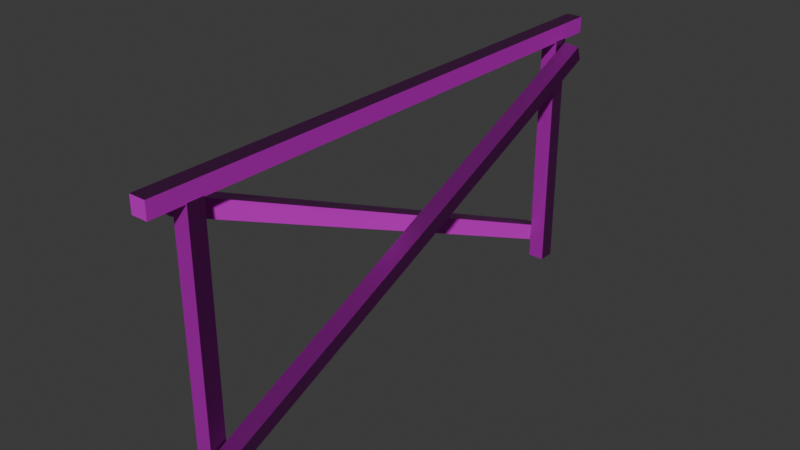 # Source: valla.blend  (saved by Blender 4.4.32; exported with 4.5.12 LTS)
import bpy
from mathutils import Matrix  # noqa: F401  (used for matrix-valued properties, if any)

bpy.ops.wm.read_factory_settings(use_empty=True)
scene = bpy.context.scene
scene.name = 'Scene'

# ---- collections
col_collection = bpy.data.collections.new('Collection'); scene.collection.children.link(col_collection)

# ---- images (referenced by path relative to the original .blend; pixels are not part of the script)
import os
ASSET_DIR = os.environ.get("B2B_ASSET_DIR", "")  # directory of the original .blend (textures are referenced by path, not embedded)
HERE = os.path.dirname(os.path.abspath(__file__))  # packed textures are extracted next to this script under _unpacked/

def load_image(name, relpath, width, height, colorspace="sRGB"):
    """Load a texture the original file referenced (path relative to the .blend, or extracted next to this script)."""
    p = next((c for c in (os.path.join(HERE, relpath), os.path.join(ASSET_DIR, relpath)) if relpath and os.path.exists(c)), "")
    if p:
        img = bpy.data.images.load(p, check_existing=True)
        img.name = name
    else:  # same state as the original file: an image datablock whose file is absent (Cycles renders it pink)
        img = bpy.data.images.new(name, width, height)
        img.source = "FILE"
        img.filepath = "//" + (relpath or name)
    img.colorspace_settings.name = colorspace
    return img
img_madera_vieja_png = load_image('madera vieja.png', 'madera vieja.png', 1024, 1024, 'sRGB')
img_madera_vieja_normalmap__png = load_image('madera vieja normalmap .png', 'madera vieja normalmap .png', 1024, 1024, 'sRGB')

# ---- materials (node trees are filled in below, after node groups)
mat_madera_vieja = bpy.data.materials.new('madera vieja')

# ---- material node trees
mat_madera_vieja.use_nodes = True; mat_madera_vieja.node_tree.nodes.clear()
_N = mat_madera_vieja.node_tree.nodes; _L = mat_madera_vieja.node_tree.links
n0 = _N.new('ShaderNodeBsdfPrincipled'); n0.name = 'Principled BSDF'; n0.location = (131, 284)
n1 = _N.new('ShaderNodeOutputMaterial'); n1.name = 'Material Output'; n1.location = (421, 284)
n2 = _N.new('ShaderNodeTexImage'); n2.name = 'Image Texture'; n2.location = (-417, 275)
n2.image = img_madera_vieja_png
n3 = _N.new('ShaderNodeTexImage'); n3.name = 'Image Texture.001'; n3.location = (-414, -30)
n3.image = img_madera_vieja_normalmap__png
n4 = _N.new('ShaderNodeNormalMap'); n4.name = 'Normal Map'; n4.location = (-99, 82)
n5 = _N.new('ShaderNodeMapping'); n5.name = 'Mapping'; n5.location = (-597, 235)
n6 = _N.new('ShaderNodeTexCoord'); n6.name = 'Texture Coordinate'; n6.location = (-777, 235)
_L.new(n0.outputs[0], n1.inputs[0])
_L.new(n2.outputs[0], n0.inputs[0])
_L.new(n3.outputs[0], n4.inputs[1])
_L.new(n4.outputs[0], n0.inputs[5])
_L.new(n5.outputs[0], n2.inputs[0])
_L.new(n6.outputs[2], n5.inputs[0])
n1.is_active_output = True

# ---- world
world_world = bpy.data.worlds.new('World'); scene.world = world_world
world_world.use_nodes = True; world_world.node_tree.nodes.clear()
_N = world_world.node_tree.nodes; _L = world_world.node_tree.links
n0 = _N.new('ShaderNodeOutputWorld'); n0.name = 'World Output'; n0.location = (300, 300)
n1 = _N.new('ShaderNodeBackground'); n1.name = 'Background'; n1.location = (10, 300)
n1.inputs[0].default_value = (0.05088, 0.05088, 0.05088, 1.0)
_L.new(n1.outputs[0], n0.inputs[0])
n0.is_active_output = True
world_world.color = (0.05088, 0.05088, 0.05088)
world_world.sun_shadow_jitter_overblur = 0.0

# ---- meshes
me_cube_001 = bpy.data.meshes.new('Cube.001')
me_cube_001.from_pydata([(0.0424, -1.108, -0.6331), (0.0424, -1.108, 0.6331), (-0.0424, -1.108, -0.6331), (-0.0424, -1.108, 0.6331), (0.0424, -1.024, -0.6331), (0.0424, -1.024, 0.6331), (-0.0424, -1.024, -0.6331), (-0.0424, -1.024, 0.6331)], [], [(0, 1, 3, 2), (2, 3, 7, 6), (6, 7, 5, 4), (4, 5, 1, 0)])
_uv = me_cube_001.uv_layers.new(name='UVMap')
_uv.uv.foreach_set('vector', [0.6539, -0.2556, 0.6539, 1.256, 0.5527, 1.256, 0.5527, -0.2556, 0.6584, -0.2579, 0.6584, 1.258, 0.7599, 1.258, 0.7599, -0.2579, 0.7643, -0.256, 0.7643, 1.256, 0.8656, 1.256, 0.8656, -0.256, 0.5504, -0.2524, 0.5504, 1.252, 0.4496, 1.252, 0.4496, -0.2524])
me_cube_001.materials.append(mat_madera_vieja)
me_cube_001.update()
me_cube_003 = bpy.data.meshes.new('Cube.003')
me_cube_003.from_pydata([(-0.04487, -1.303, 0.6269), (-0.04487, 1.555, 0.6269), (-0.04487, -1.303, 0.7117), (-0.04487, 1.555, 0.7117), (0.03993, -1.303, 0.6269), (0.03993, 1.555, 0.6269), (0.03993, -1.303, 0.7117), (0.03993, 1.555, 0.7117)], [], [(0, 1, 3, 2), (2, 3, 7, 6), (6, 7, 5, 4), (4, 5, 1, 0), (2, 6, 4, 0), (7, 3, 1, 5)])
_uv = me_cube_003.uv_layers.new(name='UVMap')
_uv.uv.foreach_set('vector', [0.4141, 1.379, 0.4141, -0.3794, 0.4663, -0.3794, 0.4663, 1.379, 0.4739, -0.3794, 0.4739, 1.379, 0.5261, 1.379, 0.5261, -0.3794, 0.5859, 1.379, 0.5859, -0.3794, 0.5337, -0.3794, 0.5337, 1.379, 0.5148, 0.0, 0.5148, 1.0, 0.4852, 1.0, 0.4852, 0.0, 0.3855, 0.6145, 0.6145, 0.6145, 0.6145, 0.3855, 0.3855, 0.3855, 0.5349, 0.5669, 0.3731, 0.5669, 0.3731, 0.4051, 0.5349, 0.4051])
me_cube_003.materials.append(mat_madera_vieja)
me_cube_003.update()
me_cube_004 = bpy.data.meshes.new('Cube.004')
me_cube_004.from_pydata([(0.04015, -1.07, -0.5895), (0.04281, 1.436, 0.5373), (0.04793, -1.104, -0.5125), (0.05059, 1.401, 0.6143), (0.1246, -1.067, -0.5966), (0.1273, 1.439, 0.5302), (0.1324, -1.101, -0.5196), (0.135, 1.404, 0.6072)], [], [(0, 1, 3, 2), (2, 3, 7, 6), (6, 7, 5, 4), (4, 5, 1, 0), (2, 6, 4, 0), (7, 3, 1, 5)])
_uv = me_cube_004.uv_layers.new(name='UVMap')
_uv.uv.foreach_set('vector', [0.6746, -0.5852, 0.7021, 1.587, 0.6353, 1.588, 0.6078, -0.5844, 0.5236, -0.6041, 0.5575, 1.585, 0.6314, 1.587, 0.5974, -0.6024, 0.5536, 1.638, 0.5177, -0.6423, 0.4476, -0.6412, 0.4835, 1.639, 0.3843, -0.468, 0.3864, 1.484, 0.3206, 1.482, 0.3185, -0.4705, 0.4442, -0.2334, 0.563, -0.2434, 0.5521, -0.3517, 0.4333, -0.3417, 0.5667, 1.342, 0.4479, 1.352, 0.437, 1.243, 0.5558, 1.233])
me_cube_004.materials.append(mat_madera_vieja)
me_cube_004.update()
me_cube_005 = bpy.data.meshes.new('Cube.005')
me_cube_005.from_pydata([(-0.1276, 1.432, -0.4775), (-0.1268, -1.078, 0.6369), (-0.1354, 1.398, -0.5547), (-0.1346, -1.113, 0.5597), (-0.04319, 1.429, -0.4846), (-0.04238, -1.082, 0.6298), (-0.05097, 1.395, -0.5618), (-0.05016, -1.116, 0.5526)], [], [(0, 1, 3, 2), (2, 3, 7, 6), (6, 7, 5, 4), (4, 5, 1, 0), (2, 6, 4, 0), (7, 3, 1, 5)])
_uv = me_cube_005.uv_layers.new(name='UVMap')
_uv.uv.foreach_set('vector', [0.5193, -0.6397, 0.5534, 1.644, 0.4832, 1.645, 0.4491, -0.6386, 0.3172, 1.479, 0.3179, -0.5038, 0.3846, -0.5062, 0.3839, 1.477, 0.61, -0.5872, 0.632, 1.582, 0.6987, 1.582, 0.6767, -0.5878, 0.6322, 1.616, 0.601, -0.5919, 0.5268, -0.5881, 0.558, 1.62, 0.3686, -1.173, 0.6072, -1.193, 0.6291, -0.9753, 0.3906, -0.9552, 0.6094, 1.955, 0.3709, 1.975, 0.3928, 2.193, 0.6314, 2.173])
me_cube_005.materials.append(mat_madera_vieja)
me_cube_005.update()
me_cube_006 = bpy.data.meshes.new('Cube.006')
me_cube_006.from_pydata([(0.0424, 1.338, -0.6331), (0.0424, 1.338, 0.6331), (-0.0424, 1.338, -0.6331), (-0.0424, 1.338, 0.6331), (0.0424, 1.423, -0.6331), (0.0424, 1.423, 0.6331), (-0.0424, 1.423, -0.6331), (-0.0424, 1.423, 0.6331)], [], [(0, 1, 3, 2), (2, 3, 7, 6), (6, 7, 5, 4), (4, 5, 1, 0)])
_uv = me_cube_006.uv_layers.new(name='UVMap')
_uv.uv.foreach_set('vector', [0.8656, -0.2561, 0.8656, 1.256, 0.7643, 1.256, 0.7643, -0.2561, 0.6583, -0.2591, 0.6583, 1.259, 0.76, 1.259, 0.76, -0.2591, 0.553, -0.2515, 0.553, 1.252, 0.6536, 1.252, 0.6536, -0.2515, 0.5505, -0.2545, 0.5505, 1.254, 0.4495, 1.254, 0.4495, -0.2545])
me_cube_006.materials.append(mat_madera_vieja)
me_cube_006.update()

# ---- objects
ob_cube = bpy.data.objects.new('Cube', me_cube_001)
ob_cube_002 = bpy.data.objects.new('Cube.002', me_cube_003)
ob_cube_003 = bpy.data.objects.new('Cube.003', me_cube_004)
ob_cube_004 = bpy.data.objects.new('Cube.004', me_cube_005)
ob_cube_005 = bpy.data.objects.new('Cube.005', me_cube_006)

# ---- transforms, parenting, visibility, modifiers, constraints
ob_cube.location = (0.0, 0.0, 0.0)
ob_cube_002.location = (0.0, 0.01641, 0.0)
ob_cube_003.location = (0.0, 0.0, 0.0)
ob_cube_004.location = (0.0, 0.0, 0.0)
ob_cube_005.location = (0.0, 0.0, 0.0)

# ---- collection membership
col_collection.objects.link(ob_cube)
col_collection.objects.link(ob_cube_002)
col_collection.objects.link(ob_cube_003)
col_collection.objects.link(ob_cube_004)
col_collection.objects.link(ob_cube_005)

# ---- scene / render settings (as saved in the file)
scene.frame_start = 1; scene.frame_end = 250; scene.frame_set(1)
scene.render.engine = 'BLENDER_EEVEE_NEXT'
bpy.context.view_layer.update()

# ---- added for rendering (the .blend has no active camera and no usable light): camera, sun
cam_auto = bpy.data.cameras.new('AutoCamera')
cam_auto.lens = 50.0
cam_auto.sensor_width = 36.0
cam_auto.clip_end = 1000.0
ob_auto_camera = bpy.data.objects.new('AutoCamera', cam_auto)
scene.collection.objects.link(ob_auto_camera)
ob_auto_camera.location = (2.9331, -3.37782, 2.38593)
ob_auto_camera.rotation_euler = (1.09748, -7.21219e-08, 0.694738)
scene.camera = ob_auto_camera
light_auto_sun = bpy.data.lights.new('AutoSun', 'SUN')
light_auto_sun.energy = 3.0
light_auto_sun.angle = 0.0523599
ob_auto_sun = bpy.data.objects.new('AutoSun', light_auto_sun)
scene.collection.objects.link(ob_auto_sun)
ob_auto_sun.rotation_euler = (0.872665, 0.174533, 0.523599)
bpy.context.view_layer.update()
